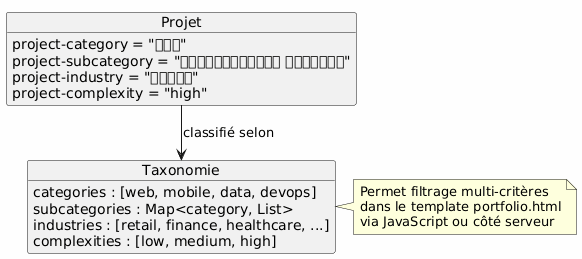

The diagram above was rendered by PlantUML. Its source (embedded in the PNG):
@startuml
skinparam backgroundColor #FEFEFE

object Projet {
  project-category = "वेब"
  project-subcategory = "इलेक्ट्रॉनिक वाणिज्य"
  project-industry = "खुदरा"
  project-complexity = "high"
}

object Taxonomie {
  categories : [web, mobile, data, devops]
  subcategories : Map<category, List>
  industries : [retail, finance, healthcare, ...]
  complexities : [low, medium, high]
}

Projet --> Taxonomie : classifié selon

note right of Taxonomie
  Permet filtrage multi-critères
  dans le template portfolio.html
  via JavaScript ou côté serveur
end note
@enduml